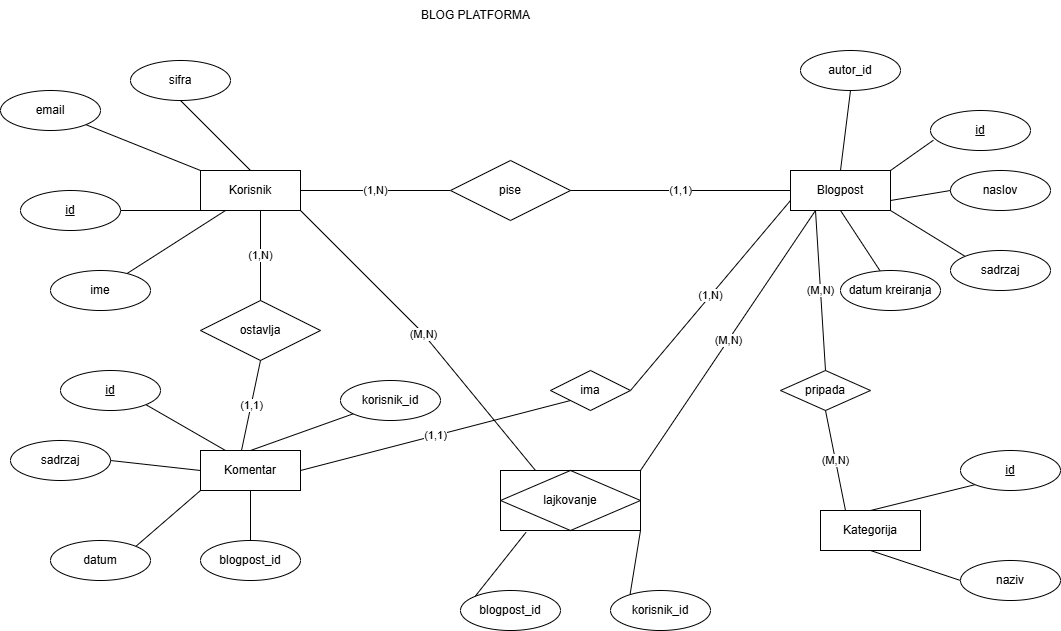

The diagram above was exported from draw.io. Its source (the exported page's mxGraphModel, read from the mxfile embedded in the PNG):
<mxGraphModel dx="1877" dy="522" grid="1" gridSize="10" guides="1" tooltips="1" connect="1" arrows="1" fold="1" page="1" pageScale="1" pageWidth="827" pageHeight="1169" math="0" shadow="0">
  <root>
    <mxCell id="0" />
    <mxCell id="1" parent="0" />
    <mxCell id="P_wVOb6cz1hJk3Y5YEZU-1" value="Korisnik" style="whiteSpace=wrap;html=1;align=center;" parent="1" vertex="1">
      <mxGeometry x="150" y="210" width="100" height="40" as="geometry" />
    </mxCell>
    <mxCell id="P_wVOb6cz1hJk3Y5YEZU-2" value="Komentar" style="whiteSpace=wrap;html=1;align=center;" parent="1" vertex="1">
      <mxGeometry x="150" y="490" width="100" height="40" as="geometry" />
    </mxCell>
    <mxCell id="P_wVOb6cz1hJk3Y5YEZU-3" value="Blogpost" style="whiteSpace=wrap;html=1;align=center;" parent="1" vertex="1">
      <mxGeometry x="740" y="210" width="100" height="40" as="geometry" />
    </mxCell>
    <mxCell id="P_wVOb6cz1hJk3Y5YEZU-4" value="" style="endArrow=none;html=1;rounded=0;exitX=0;exitY=1;exitDx=0;exitDy=0;" parent="1" source="P_wVOb6cz1hJk3Y5YEZU-1" target="P_wVOb6cz1hJk3Y5YEZU-5" edge="1">
      <mxGeometry relative="1" as="geometry">
        <mxPoint x="330" y="270" as="sourcePoint" />
        <mxPoint x="110" y="310" as="targetPoint" />
      </mxGeometry>
    </mxCell>
    <mxCell id="P_wVOb6cz1hJk3Y5YEZU-5" value="id" style="ellipse;whiteSpace=wrap;html=1;align=center;fontStyle=4;" parent="1" vertex="1">
      <mxGeometry x="-30" y="230" width="100" height="40" as="geometry" />
    </mxCell>
    <mxCell id="P_wVOb6cz1hJk3Y5YEZU-6" value="" style="endArrow=none;html=1;rounded=0;exitX=0.25;exitY=1;exitDx=0;exitDy=0;" parent="1" source="P_wVOb6cz1hJk3Y5YEZU-1" target="P_wVOb6cz1hJk3Y5YEZU-7" edge="1">
      <mxGeometry relative="1" as="geometry">
        <mxPoint x="330" y="270" as="sourcePoint" />
        <mxPoint x="200" y="340" as="targetPoint" />
      </mxGeometry>
    </mxCell>
    <mxCell id="P_wVOb6cz1hJk3Y5YEZU-7" value="ime" style="ellipse;whiteSpace=wrap;html=1;align=center;" parent="1" vertex="1">
      <mxGeometry y="310" width="100" height="40" as="geometry" />
    </mxCell>
    <mxCell id="P_wVOb6cz1hJk3Y5YEZU-9" value="email" style="ellipse;whiteSpace=wrap;html=1;align=center;" parent="1" vertex="1">
      <mxGeometry x="-50" y="130" width="100" height="40" as="geometry" />
    </mxCell>
    <mxCell id="P_wVOb6cz1hJk3Y5YEZU-10" value="sifra" style="ellipse;whiteSpace=wrap;html=1;align=center;" parent="1" vertex="1">
      <mxGeometry x="80" y="100" width="100" height="40" as="geometry" />
    </mxCell>
    <mxCell id="P_wVOb6cz1hJk3Y5YEZU-12" value="BLOG PLATFORMA" style="text;html=1;align=center;verticalAlign=middle;resizable=0;points=[];autosize=1;strokeColor=none;fillColor=none;" parent="1" vertex="1">
      <mxGeometry x="360" y="40" width="130" height="30" as="geometry" />
    </mxCell>
    <mxCell id="P_wVOb6cz1hJk3Y5YEZU-13" value="Kategorija" style="whiteSpace=wrap;html=1;align=center;" parent="1" vertex="1">
      <mxGeometry x="770" y="550" width="100" height="40" as="geometry" />
    </mxCell>
    <mxCell id="P_wVOb6cz1hJk3Y5YEZU-16" value="" style="endArrow=none;html=1;rounded=0;entryX=1;entryY=0;entryDx=0;entryDy=0;exitX=0.029;exitY=0.743;exitDx=0;exitDy=0;exitPerimeter=0;" parent="1" source="P_wVOb6cz1hJk3Y5YEZU-18" target="P_wVOb6cz1hJk3Y5YEZU-3" edge="1">
      <mxGeometry relative="1" as="geometry">
        <mxPoint x="900" y="170" as="sourcePoint" />
        <mxPoint x="490" y="270" as="targetPoint" />
      </mxGeometry>
    </mxCell>
    <mxCell id="P_wVOb6cz1hJk3Y5YEZU-18" value="id" style="ellipse;whiteSpace=wrap;html=1;align=center;fontStyle=4;" parent="1" vertex="1">
      <mxGeometry x="880" y="150" width="100" height="40" as="geometry" />
    </mxCell>
    <mxCell id="P_wVOb6cz1hJk3Y5YEZU-19" value="naslov" style="ellipse;whiteSpace=wrap;html=1;align=center;" parent="1" vertex="1">
      <mxGeometry x="900" y="210" width="100" height="40" as="geometry" />
    </mxCell>
    <mxCell id="P_wVOb6cz1hJk3Y5YEZU-20" value="" style="endArrow=none;html=1;rounded=0;entryX=0;entryY=0.5;entryDx=0;entryDy=0;exitX=1;exitY=0.75;exitDx=0;exitDy=0;" parent="1" source="P_wVOb6cz1hJk3Y5YEZU-3" target="P_wVOb6cz1hJk3Y5YEZU-19" edge="1">
      <mxGeometry relative="1" as="geometry">
        <mxPoint x="330" y="270" as="sourcePoint" />
        <mxPoint x="490" y="270" as="targetPoint" />
      </mxGeometry>
    </mxCell>
    <mxCell id="P_wVOb6cz1hJk3Y5YEZU-21" value="" style="endArrow=none;html=1;rounded=0;entryX=1;entryY=1;entryDx=0;entryDy=0;exitX=0;exitY=0;exitDx=0;exitDy=0;" parent="1" source="P_wVOb6cz1hJk3Y5YEZU-22" target="P_wVOb6cz1hJk3Y5YEZU-3" edge="1">
      <mxGeometry relative="1" as="geometry">
        <mxPoint x="900" y="310" as="sourcePoint" />
        <mxPoint x="490" y="270" as="targetPoint" />
      </mxGeometry>
    </mxCell>
    <mxCell id="P_wVOb6cz1hJk3Y5YEZU-22" value="sadrzaj" style="ellipse;whiteSpace=wrap;html=1;align=center;" parent="1" vertex="1">
      <mxGeometry x="900" y="290" width="100" height="40" as="geometry" />
    </mxCell>
    <mxCell id="P_wVOb6cz1hJk3Y5YEZU-24" value="" style="endArrow=none;html=1;rounded=0;exitX=0.5;exitY=1;exitDx=0;exitDy=0;entryX=0.5;entryY=0;entryDx=0;entryDy=0;" parent="1" source="P_wVOb6cz1hJk3Y5YEZU-10" target="P_wVOb6cz1hJk3Y5YEZU-1" edge="1">
      <mxGeometry relative="1" as="geometry">
        <mxPoint x="330" y="270" as="sourcePoint" />
        <mxPoint x="490" y="270" as="targetPoint" />
      </mxGeometry>
    </mxCell>
    <mxCell id="P_wVOb6cz1hJk3Y5YEZU-25" value="" style="endArrow=none;html=1;rounded=0;exitX=1;exitY=1;exitDx=0;exitDy=0;entryX=0;entryY=0;entryDx=0;entryDy=0;" parent="1" source="P_wVOb6cz1hJk3Y5YEZU-9" target="P_wVOb6cz1hJk3Y5YEZU-1" edge="1">
      <mxGeometry relative="1" as="geometry">
        <mxPoint x="330" y="270" as="sourcePoint" />
        <mxPoint x="490" y="270" as="targetPoint" />
      </mxGeometry>
    </mxCell>
    <mxCell id="P_wVOb6cz1hJk3Y5YEZU-26" value="" style="endArrow=none;html=1;rounded=0;entryX=0.5;entryY=1;entryDx=0;entryDy=0;exitX=0.401;exitY=0.029;exitDx=0;exitDy=0;exitPerimeter=0;" parent="1" source="P_wVOb6cz1hJk3Y5YEZU-27" target="P_wVOb6cz1hJk3Y5YEZU-3" edge="1">
      <mxGeometry relative="1" as="geometry">
        <mxPoint x="840" y="310" as="sourcePoint" />
        <mxPoint x="490" y="270" as="targetPoint" />
      </mxGeometry>
    </mxCell>
    <mxCell id="P_wVOb6cz1hJk3Y5YEZU-27" value="datum kreiranja" style="ellipse;whiteSpace=wrap;html=1;align=center;" parent="1" vertex="1">
      <mxGeometry x="790" y="310" width="100" height="40" as="geometry" />
    </mxCell>
    <mxCell id="P_wVOb6cz1hJk3Y5YEZU-28" value="" style="endArrow=none;html=1;rounded=0;entryX=0.5;entryY=0;entryDx=0;entryDy=0;exitX=0.5;exitY=1;exitDx=0;exitDy=0;" parent="1" source="P_wVOb6cz1hJk3Y5YEZU-29" target="P_wVOb6cz1hJk3Y5YEZU-3" edge="1">
      <mxGeometry relative="1" as="geometry">
        <mxPoint x="800" y="120" as="sourcePoint" />
        <mxPoint x="490" y="270" as="targetPoint" />
      </mxGeometry>
    </mxCell>
    <mxCell id="P_wVOb6cz1hJk3Y5YEZU-29" value="autor_id" style="ellipse;whiteSpace=wrap;html=1;align=center;" parent="1" vertex="1">
      <mxGeometry x="750" y="90" width="100" height="40" as="geometry" />
    </mxCell>
    <mxCell id="P_wVOb6cz1hJk3Y5YEZU-30" value="" style="endArrow=none;html=1;rounded=0;exitX=0.25;exitY=0;exitDx=0;exitDy=0;entryX=1;entryY=1;entryDx=0;entryDy=0;" parent="1" source="P_wVOb6cz1hJk3Y5YEZU-2" target="P_wVOb6cz1hJk3Y5YEZU-32" edge="1">
      <mxGeometry relative="1" as="geometry">
        <mxPoint x="330" y="270" as="sourcePoint" />
        <mxPoint x="117.95329654231455" y="456.5824640505257" as="targetPoint" />
      </mxGeometry>
    </mxCell>
    <mxCell id="P_wVOb6cz1hJk3Y5YEZU-32" value="id" style="ellipse;whiteSpace=wrap;html=1;align=center;fontStyle=4;" parent="1" vertex="1">
      <mxGeometry x="10" y="410" width="100" height="40" as="geometry" />
    </mxCell>
    <mxCell id="P_wVOb6cz1hJk3Y5YEZU-34" value="sadrzaj" style="ellipse;whiteSpace=wrap;html=1;align=center;" parent="1" vertex="1">
      <mxGeometry x="-40" y="480" width="100" height="40" as="geometry" />
    </mxCell>
    <mxCell id="P_wVOb6cz1hJk3Y5YEZU-35" value="datum" style="ellipse;whiteSpace=wrap;html=1;align=center;" parent="1" vertex="1">
      <mxGeometry y="580" width="100" height="40" as="geometry" />
    </mxCell>
    <mxCell id="P_wVOb6cz1hJk3Y5YEZU-36" value="" style="endArrow=none;html=1;rounded=0;exitX=1;exitY=0;exitDx=0;exitDy=0;entryX=0;entryY=1;entryDx=0;entryDy=0;" parent="1" source="P_wVOb6cz1hJk3Y5YEZU-35" target="P_wVOb6cz1hJk3Y5YEZU-2" edge="1">
      <mxGeometry relative="1" as="geometry">
        <mxPoint x="330" y="440" as="sourcePoint" />
        <mxPoint x="490" y="440" as="targetPoint" />
      </mxGeometry>
    </mxCell>
    <mxCell id="P_wVOb6cz1hJk3Y5YEZU-37" value="" style="endArrow=none;html=1;rounded=0;exitX=1;exitY=0.5;exitDx=0;exitDy=0;entryX=0;entryY=0.5;entryDx=0;entryDy=0;" parent="1" source="P_wVOb6cz1hJk3Y5YEZU-34" target="P_wVOb6cz1hJk3Y5YEZU-2" edge="1">
      <mxGeometry relative="1" as="geometry">
        <mxPoint x="330" y="440" as="sourcePoint" />
        <mxPoint x="490" y="440" as="targetPoint" />
      </mxGeometry>
    </mxCell>
    <mxCell id="P_wVOb6cz1hJk3Y5YEZU-38" value="" style="endArrow=none;html=1;rounded=0;exitX=0.5;exitY=0;exitDx=0;exitDy=0;" parent="1" source="P_wVOb6cz1hJk3Y5YEZU-2" target="P_wVOb6cz1hJk3Y5YEZU-39" edge="1">
      <mxGeometry relative="1" as="geometry">
        <mxPoint x="330" y="440" as="sourcePoint" />
        <mxPoint x="200" y="420" as="targetPoint" />
      </mxGeometry>
    </mxCell>
    <mxCell id="P_wVOb6cz1hJk3Y5YEZU-39" value="korisnik_id" style="ellipse;whiteSpace=wrap;html=1;align=center;" parent="1" vertex="1">
      <mxGeometry x="290" y="420" width="100" height="40" as="geometry" />
    </mxCell>
    <mxCell id="P_wVOb6cz1hJk3Y5YEZU-40" value="" style="endArrow=none;html=1;rounded=0;exitX=0.5;exitY=1;exitDx=0;exitDy=0;" parent="1" source="P_wVOb6cz1hJk3Y5YEZU-2" target="P_wVOb6cz1hJk3Y5YEZU-41" edge="1">
      <mxGeometry relative="1" as="geometry">
        <mxPoint x="330" y="440" as="sourcePoint" />
        <mxPoint x="200" y="580" as="targetPoint" />
      </mxGeometry>
    </mxCell>
    <mxCell id="P_wVOb6cz1hJk3Y5YEZU-41" value="blogpost_id" style="ellipse;whiteSpace=wrap;html=1;align=center;" parent="1" vertex="1">
      <mxGeometry x="150" y="580" width="100" height="40" as="geometry" />
    </mxCell>
    <mxCell id="P_wVOb6cz1hJk3Y5YEZU-42" value="" style="endArrow=none;html=1;rounded=0;entryX=0.5;entryY=0;entryDx=0;entryDy=0;exitX=0;exitY=1;exitDx=0;exitDy=0;" parent="1" source="P_wVOb6cz1hJk3Y5YEZU-45" target="P_wVOb6cz1hJk3Y5YEZU-13" edge="1">
      <mxGeometry relative="1" as="geometry">
        <mxPoint x="870" y="420" as="sourcePoint" />
        <mxPoint x="490" y="440" as="targetPoint" />
      </mxGeometry>
    </mxCell>
    <mxCell id="P_wVOb6cz1hJk3Y5YEZU-43" value="" style="endArrow=none;html=1;rounded=0;entryX=0.5;entryY=1;entryDx=0;entryDy=0;exitX=0;exitY=0.5;exitDx=0;exitDy=0;" parent="1" source="P_wVOb6cz1hJk3Y5YEZU-46" target="P_wVOb6cz1hJk3Y5YEZU-13" edge="1">
      <mxGeometry relative="1" as="geometry">
        <mxPoint x="870" y="560" as="sourcePoint" />
        <mxPoint x="490" y="440" as="targetPoint" />
      </mxGeometry>
    </mxCell>
    <mxCell id="P_wVOb6cz1hJk3Y5YEZU-45" value="id" style="ellipse;whiteSpace=wrap;html=1;align=center;fontStyle=4;" parent="1" vertex="1">
      <mxGeometry x="910" y="490" width="100" height="40" as="geometry" />
    </mxCell>
    <mxCell id="P_wVOb6cz1hJk3Y5YEZU-46" value="naziv" style="ellipse;whiteSpace=wrap;html=1;align=center;" parent="1" vertex="1">
      <mxGeometry x="910" y="600" width="100" height="40" as="geometry" />
    </mxCell>
    <mxCell id="P_wVOb6cz1hJk3Y5YEZU-49" value="" style="endArrow=none;html=1;rounded=0;entryX=0;entryY=1;entryDx=0;entryDy=0;exitX=1;exitY=1;exitDx=0;exitDy=0;" parent="1" source="P_wVOb6cz1hJk3Y5YEZU-65" target="P_wVOb6cz1hJk3Y5YEZU-51" edge="1">
      <mxGeometry relative="1" as="geometry">
        <mxPoint x="530" y="729.9999999999998" as="sourcePoint" />
        <mxPoint x="613.3603254186855" y="713.6090219873456" as="targetPoint" />
      </mxGeometry>
    </mxCell>
    <mxCell id="P_wVOb6cz1hJk3Y5YEZU-50" value="" style="endArrow=none;html=1;rounded=0;entryX=0.182;entryY=1.031;entryDx=0;entryDy=0;exitX=0;exitY=0;exitDx=0;exitDy=0;entryPerimeter=0;" parent="1" source="P_wVOb6cz1hJk3Y5YEZU-52" target="P_wVOb6cz1hJk3Y5YEZU-65" edge="1">
      <mxGeometry relative="1" as="geometry">
        <mxPoint x="614.644660940673" y="805.8578643762692" as="sourcePoint" />
        <mxPoint x="530" y="759.9999999999998" as="targetPoint" />
      </mxGeometry>
    </mxCell>
    <mxCell id="P_wVOb6cz1hJk3Y5YEZU-51" value="korisnik_id" style="ellipse;whiteSpace=wrap;html=1;align=center;" parent="1" vertex="1">
      <mxGeometry x="560" y="630" width="100" height="40" as="geometry" />
    </mxCell>
    <mxCell id="P_wVOb6cz1hJk3Y5YEZU-52" value="blogpost_id" style="ellipse;whiteSpace=wrap;html=1;align=center;" parent="1" vertex="1">
      <mxGeometry x="410" y="630" width="100" height="40" as="geometry" />
    </mxCell>
    <mxCell id="P_wVOb6cz1hJk3Y5YEZU-53" value="(1,N)" style="endArrow=none;html=1;rounded=0;entryX=1;entryY=0.5;entryDx=0;entryDy=0;exitX=0;exitY=0.5;exitDx=0;exitDy=0;" parent="1" source="P_wVOb6cz1hJk3Y5YEZU-54" target="P_wVOb6cz1hJk3Y5YEZU-1" edge="1">
      <mxGeometry relative="1" as="geometry">
        <mxPoint x="400" y="230" as="sourcePoint" />
        <mxPoint x="490" y="330" as="targetPoint" />
        <Array as="points" />
      </mxGeometry>
    </mxCell>
    <mxCell id="P_wVOb6cz1hJk3Y5YEZU-54" value="pise" style="shape=rhombus;perimeter=rhombusPerimeter;whiteSpace=wrap;html=1;align=center;" parent="1" vertex="1">
      <mxGeometry x="400" y="200" width="120" height="60" as="geometry" />
    </mxCell>
    <mxCell id="P_wVOb6cz1hJk3Y5YEZU-55" value="(1,1)" style="endArrow=none;html=1;rounded=0;entryX=0;entryY=0.5;entryDx=0;entryDy=0;exitX=1;exitY=0.5;exitDx=0;exitDy=0;" parent="1" source="P_wVOb6cz1hJk3Y5YEZU-54" target="P_wVOb6cz1hJk3Y5YEZU-3" edge="1">
      <mxGeometry relative="1" as="geometry">
        <mxPoint x="330" y="330" as="sourcePoint" />
        <mxPoint x="490" y="330" as="targetPoint" />
      </mxGeometry>
    </mxCell>
    <mxCell id="P_wVOb6cz1hJk3Y5YEZU-56" value="(1,N)" style="endArrow=none;html=1;rounded=0;entryX=0.6;entryY=1;entryDx=0;entryDy=0;entryPerimeter=0;exitX=0.5;exitY=0;exitDx=0;exitDy=0;" parent="1" source="P_wVOb6cz1hJk3Y5YEZU-57" target="P_wVOb6cz1hJk3Y5YEZU-1" edge="1">
      <mxGeometry relative="1" as="geometry">
        <mxPoint x="210" y="340" as="sourcePoint" />
        <mxPoint x="530" y="430" as="targetPoint" />
      </mxGeometry>
    </mxCell>
    <mxCell id="P_wVOb6cz1hJk3Y5YEZU-57" value="ostavlja" style="shape=rhombus;perimeter=rhombusPerimeter;whiteSpace=wrap;html=1;align=center;" parent="1" vertex="1">
      <mxGeometry x="150" y="340" width="120" height="60" as="geometry" />
    </mxCell>
    <mxCell id="P_wVOb6cz1hJk3Y5YEZU-58" value="(1,1)" style="endArrow=none;html=1;rounded=0;entryX=0.5;entryY=1;entryDx=0;entryDy=0;exitX=0.41;exitY=0;exitDx=0;exitDy=0;exitPerimeter=0;" parent="1" source="P_wVOb6cz1hJk3Y5YEZU-2" target="P_wVOb6cz1hJk3Y5YEZU-57" edge="1">
      <mxGeometry relative="1" as="geometry">
        <mxPoint x="370" y="430" as="sourcePoint" />
        <mxPoint x="530" y="430" as="targetPoint" />
      </mxGeometry>
    </mxCell>
    <mxCell id="P_wVOb6cz1hJk3Y5YEZU-59" value="(1,N)" style="endArrow=none;html=1;rounded=0;entryX=0;entryY=0.75;entryDx=0;entryDy=0;exitX=1;exitY=0.5;exitDx=0;exitDy=0;" parent="1" source="P_wVOb6cz1hJk3Y5YEZU-60" target="P_wVOb6cz1hJk3Y5YEZU-3" edge="1">
      <mxGeometry relative="1" as="geometry">
        <mxPoint x="570" y="430" as="sourcePoint" />
        <mxPoint x="530" y="390" as="targetPoint" />
      </mxGeometry>
    </mxCell>
    <mxCell id="P_wVOb6cz1hJk3Y5YEZU-60" value="ima" style="shape=rhombus;perimeter=rhombusPerimeter;whiteSpace=wrap;html=1;align=center;" parent="1" vertex="1">
      <mxGeometry x="500" y="410" width="80" height="40" as="geometry" />
    </mxCell>
    <mxCell id="P_wVOb6cz1hJk3Y5YEZU-61" value="(1,1)" style="endArrow=none;html=1;rounded=0;exitX=1;exitY=0.5;exitDx=0;exitDy=0;entryX=0;entryY=1;entryDx=0;entryDy=0;" parent="1" source="P_wVOb6cz1hJk3Y5YEZU-2" target="P_wVOb6cz1hJk3Y5YEZU-60" edge="1">
      <mxGeometry relative="1" as="geometry">
        <mxPoint x="370" y="390" as="sourcePoint" />
        <mxPoint x="530" y="390" as="targetPoint" />
      </mxGeometry>
    </mxCell>
    <mxCell id="P_wVOb6cz1hJk3Y5YEZU-62" value="pripada" style="shape=rhombus;perimeter=rhombusPerimeter;whiteSpace=wrap;html=1;align=center;" parent="1" vertex="1">
      <mxGeometry x="730" y="410" width="90" height="40" as="geometry" />
    </mxCell>
    <mxCell id="P_wVOb6cz1hJk3Y5YEZU-63" value="(M,N)" style="endArrow=none;html=1;rounded=0;entryX=0.25;entryY=1;entryDx=0;entryDy=0;exitX=0.5;exitY=0;exitDx=0;exitDy=0;" parent="1" source="P_wVOb6cz1hJk3Y5YEZU-62" target="P_wVOb6cz1hJk3Y5YEZU-3" edge="1">
      <mxGeometry relative="1" as="geometry">
        <mxPoint x="370" y="390" as="sourcePoint" />
        <mxPoint x="530" y="390" as="targetPoint" />
      </mxGeometry>
    </mxCell>
    <mxCell id="P_wVOb6cz1hJk3Y5YEZU-64" value="(M,N)" style="endArrow=none;html=1;rounded=0;entryX=0.25;entryY=0;entryDx=0;entryDy=0;exitX=0.5;exitY=1;exitDx=0;exitDy=0;" parent="1" source="P_wVOb6cz1hJk3Y5YEZU-62" target="P_wVOb6cz1hJk3Y5YEZU-13" edge="1">
      <mxGeometry relative="1" as="geometry">
        <mxPoint x="370" y="390" as="sourcePoint" />
        <mxPoint x="530" y="390" as="targetPoint" />
      </mxGeometry>
    </mxCell>
    <mxCell id="P_wVOb6cz1hJk3Y5YEZU-65" value="lajkovanje" style="shape=associativeEntity;whiteSpace=wrap;html=1;align=center;" parent="1" vertex="1">
      <mxGeometry x="450" y="510" width="140" height="60" as="geometry" />
    </mxCell>
    <mxCell id="P_wVOb6cz1hJk3Y5YEZU-67" value="(M,N)" style="endArrow=none;html=1;rounded=0;exitX=1;exitY=1;exitDx=0;exitDy=0;entryX=0.25;entryY=0;entryDx=0;entryDy=0;" parent="1" source="P_wVOb6cz1hJk3Y5YEZU-1" target="P_wVOb6cz1hJk3Y5YEZU-65" edge="1">
      <mxGeometry relative="1" as="geometry">
        <mxPoint x="370" y="500" as="sourcePoint" />
        <mxPoint x="530" y="500" as="targetPoint" />
        <Array as="points">
          <mxPoint x="370" y="370" />
        </Array>
      </mxGeometry>
    </mxCell>
    <mxCell id="P_wVOb6cz1hJk3Y5YEZU-68" value="(M,N)" style="endArrow=none;html=1;rounded=0;entryX=0.25;entryY=1;entryDx=0;entryDy=0;exitX=1;exitY=0;exitDx=0;exitDy=0;" parent="1" source="P_wVOb6cz1hJk3Y5YEZU-65" target="P_wVOb6cz1hJk3Y5YEZU-3" edge="1">
      <mxGeometry relative="1" as="geometry">
        <mxPoint x="370" y="500" as="sourcePoint" />
        <mxPoint x="530" y="500" as="targetPoint" />
      </mxGeometry>
    </mxCell>
  </root>
</mxGraphModel>